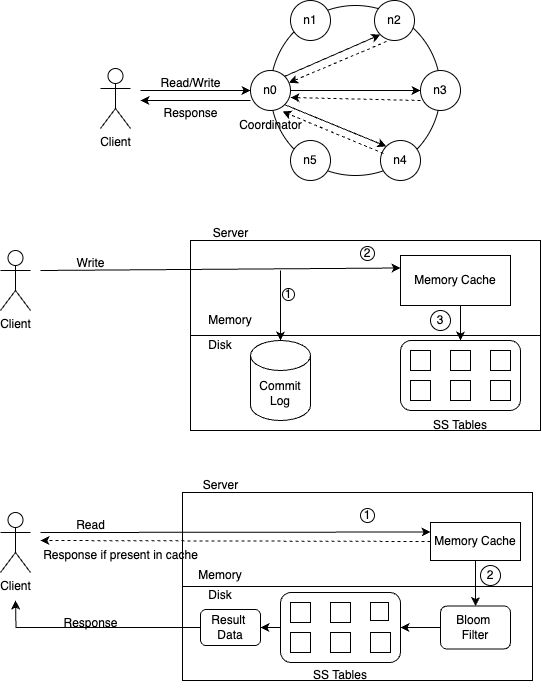

The diagram above was exported from draw.io. Its source (the exported page's mxGraphModel, read from the mxfile embedded in the PNG):
<mxGraphModel dx="1242" dy="734" grid="1" gridSize="10" guides="1" tooltips="1" connect="1" arrows="1" fold="1" page="1" pageScale="1" pageWidth="827" pageHeight="1169" math="0" shadow="0">
  <root>
    <mxCell id="0" />
    <mxCell id="1" parent="0" />
    <mxCell id="AyALMq71ctYXkgL4Ho7B-1" value="Client" style="shape=umlActor;verticalLabelPosition=bottom;verticalAlign=top;html=1;outlineConnect=0;" parent="1" vertex="1">
      <mxGeometry x="220" y="258" width="30" height="60" as="geometry" />
    </mxCell>
    <mxCell id="AyALMq71ctYXkgL4Ho7B-3" value="" style="ellipse;whiteSpace=wrap;html=1;aspect=fixed;" parent="1" vertex="1">
      <mxGeometry x="390" y="195" width="170" height="170" as="geometry" />
    </mxCell>
    <mxCell id="AyALMq71ctYXkgL4Ho7B-27" style="edgeStyle=orthogonalEdgeStyle;rounded=0;orthogonalLoop=1;jettySize=auto;html=1;exitX=1;exitY=0.5;exitDx=0;exitDy=0;" parent="1" source="AyALMq71ctYXkgL4Ho7B-4" target="AyALMq71ctYXkgL4Ho7B-8" edge="1">
      <mxGeometry relative="1" as="geometry" />
    </mxCell>
    <mxCell id="AyALMq71ctYXkgL4Ho7B-4" value="n0" style="ellipse;whiteSpace=wrap;html=1;aspect=fixed;" parent="1" vertex="1">
      <mxGeometry x="370" y="260" width="40" height="40" as="geometry" />
    </mxCell>
    <mxCell id="AyALMq71ctYXkgL4Ho7B-8" value="n3" style="ellipse;whiteSpace=wrap;html=1;aspect=fixed;" parent="1" vertex="1">
      <mxGeometry x="540" y="260" width="40" height="40" as="geometry" />
    </mxCell>
    <mxCell id="AyALMq71ctYXkgL4Ho7B-9" value="n2" style="ellipse;whiteSpace=wrap;html=1;aspect=fixed;" parent="1" vertex="1">
      <mxGeometry x="494" y="190" width="40" height="40" as="geometry" />
    </mxCell>
    <mxCell id="AyALMq71ctYXkgL4Ho7B-10" value="n1" style="ellipse;whiteSpace=wrap;html=1;aspect=fixed;" parent="1" vertex="1">
      <mxGeometry x="410" y="190" width="40" height="40" as="geometry" />
    </mxCell>
    <mxCell id="AyALMq71ctYXkgL4Ho7B-11" value="n5" style="ellipse;whiteSpace=wrap;html=1;aspect=fixed;" parent="1" vertex="1">
      <mxGeometry x="410" y="330" width="40" height="40" as="geometry" />
    </mxCell>
    <mxCell id="AyALMq71ctYXkgL4Ho7B-12" value="n4" style="ellipse;whiteSpace=wrap;html=1;aspect=fixed;" parent="1" vertex="1">
      <mxGeometry x="500" y="330" width="40" height="40" as="geometry" />
    </mxCell>
    <mxCell id="AyALMq71ctYXkgL4Ho7B-13" value="" style="endArrow=classic;html=1;rounded=0;entryX=0;entryY=0.5;entryDx=0;entryDy=0;" parent="1" target="AyALMq71ctYXkgL4Ho7B-4" edge="1">
      <mxGeometry width="50" height="50" relative="1" as="geometry">
        <mxPoint x="260" y="280" as="sourcePoint" />
        <mxPoint x="540" y="440" as="targetPoint" />
      </mxGeometry>
    </mxCell>
    <mxCell id="AyALMq71ctYXkgL4Ho7B-14" value="Coordinator" style="text;html=1;align=center;verticalAlign=middle;resizable=0;points=[];autosize=1;strokeColor=none;fillColor=none;" parent="1" vertex="1">
      <mxGeometry x="345" y="300" width="90" height="30" as="geometry" />
    </mxCell>
    <mxCell id="AyALMq71ctYXkgL4Ho7B-21" value="" style="endArrow=classic;html=1;rounded=0;exitX=0;exitY=0.75;exitDx=0;exitDy=0;exitPerimeter=0;" parent="1" source="AyALMq71ctYXkgL4Ho7B-4" edge="1">
      <mxGeometry width="50" height="50" relative="1" as="geometry">
        <mxPoint x="490" y="490" as="sourcePoint" />
        <mxPoint x="260" y="290" as="targetPoint" />
      </mxGeometry>
    </mxCell>
    <mxCell id="AyALMq71ctYXkgL4Ho7B-23" value="Read/Write" style="text;html=1;align=center;verticalAlign=middle;resizable=0;points=[];autosize=1;strokeColor=none;fillColor=none;" parent="1" vertex="1">
      <mxGeometry x="270" y="258" width="80" height="30" as="geometry" />
    </mxCell>
    <mxCell id="AyALMq71ctYXkgL4Ho7B-26" value="Response" style="text;html=1;align=center;verticalAlign=middle;resizable=0;points=[];autosize=1;strokeColor=none;fillColor=none;" parent="1" vertex="1">
      <mxGeometry x="270" y="288" width="80" height="30" as="geometry" />
    </mxCell>
    <mxCell id="AyALMq71ctYXkgL4Ho7B-29" value="" style="endArrow=classic;html=1;rounded=0;exitX=1;exitY=0;exitDx=0;exitDy=0;entryX=0;entryY=1;entryDx=0;entryDy=0;" parent="1" source="AyALMq71ctYXkgL4Ho7B-4" target="AyALMq71ctYXkgL4Ho7B-9" edge="1">
      <mxGeometry width="50" height="50" relative="1" as="geometry">
        <mxPoint x="490" y="490" as="sourcePoint" />
        <mxPoint x="540" y="440" as="targetPoint" />
      </mxGeometry>
    </mxCell>
    <mxCell id="AyALMq71ctYXkgL4Ho7B-30" value="" style="endArrow=classic;html=1;rounded=0;exitX=1;exitY=1;exitDx=0;exitDy=0;entryX=0;entryY=0;entryDx=0;entryDy=0;" parent="1" source="AyALMq71ctYXkgL4Ho7B-4" target="AyALMq71ctYXkgL4Ho7B-12" edge="1">
      <mxGeometry width="50" height="50" relative="1" as="geometry">
        <mxPoint x="490" y="490" as="sourcePoint" />
        <mxPoint x="540" y="440" as="targetPoint" />
      </mxGeometry>
    </mxCell>
    <mxCell id="AyALMq71ctYXkgL4Ho7B-31" value="" style="html=1;labelBackgroundColor=#ffffff;startArrow=none;startFill=0;startSize=6;endArrow=classic;endFill=1;endSize=6;jettySize=auto;orthogonalLoop=1;strokeWidth=1;dashed=1;fontSize=14;rounded=0;exitX=0.3;exitY=1.025;exitDx=0;exitDy=0;exitPerimeter=0;" parent="1" source="AyALMq71ctYXkgL4Ho7B-9" target="AyALMq71ctYXkgL4Ho7B-4" edge="1">
      <mxGeometry width="60" height="60" relative="1" as="geometry">
        <mxPoint x="480" y="500" as="sourcePoint" />
        <mxPoint x="540" y="440" as="targetPoint" />
      </mxGeometry>
    </mxCell>
    <mxCell id="AyALMq71ctYXkgL4Ho7B-32" value="" style="html=1;labelBackgroundColor=#ffffff;startArrow=none;startFill=0;startSize=6;endArrow=classic;endFill=1;endSize=6;jettySize=auto;orthogonalLoop=1;strokeWidth=1;dashed=1;fontSize=14;rounded=0;exitX=0;exitY=0.75;exitDx=0;exitDy=0;exitPerimeter=0;entryX=1;entryY=0.675;entryDx=0;entryDy=0;entryPerimeter=0;" parent="1" source="AyALMq71ctYXkgL4Ho7B-8" target="AyALMq71ctYXkgL4Ho7B-4" edge="1">
      <mxGeometry width="60" height="60" relative="1" as="geometry">
        <mxPoint x="516" y="241" as="sourcePoint" />
        <mxPoint x="418" y="282" as="targetPoint" />
      </mxGeometry>
    </mxCell>
    <mxCell id="AyALMq71ctYXkgL4Ho7B-33" value="" style="html=1;labelBackgroundColor=#ffffff;startArrow=none;startFill=0;startSize=6;endArrow=classic;endFill=1;endSize=6;jettySize=auto;orthogonalLoop=1;strokeWidth=1;dashed=1;fontSize=14;rounded=0;exitX=0.075;exitY=0.325;exitDx=0;exitDy=0;exitPerimeter=0;entryX=0.633;entryY=0.033;entryDx=0;entryDy=0;entryPerimeter=0;" parent="1" source="AyALMq71ctYXkgL4Ho7B-12" target="AyALMq71ctYXkgL4Ho7B-14" edge="1">
      <mxGeometry width="60" height="60" relative="1" as="geometry">
        <mxPoint x="526" y="251" as="sourcePoint" />
        <mxPoint x="428" y="292" as="targetPoint" />
      </mxGeometry>
    </mxCell>
    <mxCell id="AyALMq71ctYXkgL4Ho7B-35" value="Client" style="shape=umlActor;verticalLabelPosition=bottom;verticalAlign=top;html=1;outlineConnect=0;" parent="1" vertex="1">
      <mxGeometry x="120" y="440" width="30" height="60" as="geometry" />
    </mxCell>
    <mxCell id="AyALMq71ctYXkgL4Ho7B-37" value="" style="rounded=0;whiteSpace=wrap;html=1;" parent="1" vertex="1">
      <mxGeometry x="310" y="430" width="350" height="190" as="geometry" />
    </mxCell>
    <mxCell id="AyALMq71ctYXkgL4Ho7B-36" value="" style="endArrow=classic;html=1;rounded=0;entryX=0;entryY=0.25;entryDx=0;entryDy=0;" parent="1" target="AyALMq71ctYXkgL4Ho7B-41" edge="1">
      <mxGeometry width="50" height="50" relative="1" as="geometry">
        <mxPoint x="160" y="460" as="sourcePoint" />
        <mxPoint x="310" y="460" as="targetPoint" />
      </mxGeometry>
    </mxCell>
    <mxCell id="AyALMq71ctYXkgL4Ho7B-38" value="" style="endArrow=none;html=1;rounded=0;exitX=0;exitY=0.5;exitDx=0;exitDy=0;entryX=1;entryY=0.5;entryDx=0;entryDy=0;" parent="1" source="AyALMq71ctYXkgL4Ho7B-37" target="AyALMq71ctYXkgL4Ho7B-37" edge="1">
      <mxGeometry width="50" height="50" relative="1" as="geometry">
        <mxPoint x="390" y="400" as="sourcePoint" />
        <mxPoint x="440" y="350" as="targetPoint" />
      </mxGeometry>
    </mxCell>
    <mxCell id="AyALMq71ctYXkgL4Ho7B-39" value="Server" style="text;html=1;align=center;verticalAlign=middle;resizable=0;points=[];autosize=1;strokeColor=none;fillColor=none;" parent="1" vertex="1">
      <mxGeometry x="320" y="408" width="60" height="30" as="geometry" />
    </mxCell>
    <mxCell id="AyALMq71ctYXkgL4Ho7B-54" style="edgeStyle=orthogonalEdgeStyle;rounded=0;orthogonalLoop=1;jettySize=auto;html=1;exitX=0.5;exitY=1;exitDx=0;exitDy=0;entryX=0.5;entryY=0;entryDx=0;entryDy=0;" parent="1" source="AyALMq71ctYXkgL4Ho7B-41" target="AyALMq71ctYXkgL4Ho7B-44" edge="1">
      <mxGeometry relative="1" as="geometry" />
    </mxCell>
    <mxCell id="AyALMq71ctYXkgL4Ho7B-41" value="Memory Cache" style="rounded=0;whiteSpace=wrap;html=1;" parent="1" vertex="1">
      <mxGeometry x="520" y="445" width="110" height="50" as="geometry" />
    </mxCell>
    <mxCell id="AyALMq71ctYXkgL4Ho7B-42" value="Commit Log" style="shape=cylinder3;whiteSpace=wrap;html=1;boundedLbl=1;backgroundOutline=1;size=15;" parent="1" vertex="1">
      <mxGeometry x="370" y="530" width="60" height="80" as="geometry" />
    </mxCell>
    <mxCell id="AyALMq71ctYXkgL4Ho7B-44" value="" style="rounded=1;whiteSpace=wrap;html=1;" parent="1" vertex="1">
      <mxGeometry x="520" y="530" width="120" height="70" as="geometry" />
    </mxCell>
    <mxCell id="AyALMq71ctYXkgL4Ho7B-45" value="" style="whiteSpace=wrap;html=1;aspect=fixed;" parent="1" vertex="1">
      <mxGeometry x="530" y="540" width="20" height="20" as="geometry" />
    </mxCell>
    <mxCell id="AyALMq71ctYXkgL4Ho7B-47" value="" style="whiteSpace=wrap;html=1;aspect=fixed;" parent="1" vertex="1">
      <mxGeometry x="530" y="570" width="20" height="20" as="geometry" />
    </mxCell>
    <mxCell id="AyALMq71ctYXkgL4Ho7B-48" value="" style="whiteSpace=wrap;html=1;aspect=fixed;" parent="1" vertex="1">
      <mxGeometry x="570" y="570" width="20" height="20" as="geometry" />
    </mxCell>
    <mxCell id="AyALMq71ctYXkgL4Ho7B-49" value="" style="whiteSpace=wrap;html=1;aspect=fixed;" parent="1" vertex="1">
      <mxGeometry x="610" y="570" width="20" height="20" as="geometry" />
    </mxCell>
    <mxCell id="AyALMq71ctYXkgL4Ho7B-50" value="" style="whiteSpace=wrap;html=1;aspect=fixed;" parent="1" vertex="1">
      <mxGeometry x="570" y="540" width="20" height="20" as="geometry" />
    </mxCell>
    <mxCell id="AyALMq71ctYXkgL4Ho7B-51" value="" style="whiteSpace=wrap;html=1;aspect=fixed;" parent="1" vertex="1">
      <mxGeometry x="610" y="540" width="20" height="20" as="geometry" />
    </mxCell>
    <mxCell id="AyALMq71ctYXkgL4Ho7B-53" value="" style="endArrow=classic;html=1;rounded=0;entryX=0.5;entryY=0;entryDx=0;entryDy=0;entryPerimeter=0;" parent="1" target="AyALMq71ctYXkgL4Ho7B-42" edge="1">
      <mxGeometry width="50" height="50" relative="1" as="geometry">
        <mxPoint x="400" y="460" as="sourcePoint" />
        <mxPoint x="440" y="350" as="targetPoint" />
      </mxGeometry>
    </mxCell>
    <mxCell id="AyALMq71ctYXkgL4Ho7B-52" value="SS Tables" style="text;html=1;align=center;verticalAlign=middle;whiteSpace=wrap;rounded=0;" parent="1" vertex="1">
      <mxGeometry x="550" y="600" width="60" height="30" as="geometry" />
    </mxCell>
    <mxCell id="AyALMq71ctYXkgL4Ho7B-55" value="Memory" style="text;html=1;align=center;verticalAlign=middle;whiteSpace=wrap;rounded=0;" parent="1" vertex="1">
      <mxGeometry x="320" y="495" width="60" height="30" as="geometry" />
    </mxCell>
    <mxCell id="AyALMq71ctYXkgL4Ho7B-56" value="Disk" style="text;html=1;align=center;verticalAlign=middle;whiteSpace=wrap;rounded=0;" parent="1" vertex="1">
      <mxGeometry x="310" y="520" width="60" height="30" as="geometry" />
    </mxCell>
    <mxCell id="AyALMq71ctYXkgL4Ho7B-58" value="Write" style="text;html=1;align=center;verticalAlign=middle;resizable=0;points=[];autosize=1;strokeColor=none;fillColor=none;" parent="1" vertex="1">
      <mxGeometry x="185" y="438" width="50" height="30" as="geometry" />
    </mxCell>
    <mxCell id="AyALMq71ctYXkgL4Ho7B-59" value="3" style="ellipse;whiteSpace=wrap;html=1;aspect=fixed;" parent="1" vertex="1">
      <mxGeometry x="550" y="500" width="20" height="20" as="geometry" />
    </mxCell>
    <mxCell id="AyALMq71ctYXkgL4Ho7B-60" value="1" style="ellipse;whiteSpace=wrap;html=1;aspect=fixed;" parent="1" vertex="1">
      <mxGeometry x="402" y="478" width="12" height="12" as="geometry" />
    </mxCell>
    <mxCell id="AyALMq71ctYXkgL4Ho7B-61" value="2" style="ellipse;whiteSpace=wrap;html=1;aspect=fixed;" parent="1" vertex="1">
      <mxGeometry x="480" y="436" width="14" height="14" as="geometry" />
    </mxCell>
    <mxCell id="AyALMq71ctYXkgL4Ho7B-64" value="Client" style="shape=umlActor;verticalLabelPosition=bottom;verticalAlign=top;html=1;outlineConnect=0;" parent="1" vertex="1">
      <mxGeometry x="120" y="702" width="30" height="60" as="geometry" />
    </mxCell>
    <mxCell id="AyALMq71ctYXkgL4Ho7B-65" value="" style="rounded=0;whiteSpace=wrap;html=1;" parent="1" vertex="1">
      <mxGeometry x="302" y="682" width="350" height="188" as="geometry" />
    </mxCell>
    <mxCell id="AyALMq71ctYXkgL4Ho7B-66" value="" style="endArrow=classic;html=1;rounded=0;entryX=0;entryY=0.25;entryDx=0;entryDy=0;" parent="1" target="AyALMq71ctYXkgL4Ho7B-70" edge="1">
      <mxGeometry width="50" height="50" relative="1" as="geometry">
        <mxPoint x="160" y="722" as="sourcePoint" />
        <mxPoint x="310" y="722" as="targetPoint" />
      </mxGeometry>
    </mxCell>
    <mxCell id="AyALMq71ctYXkgL4Ho7B-68" value="Server" style="text;html=1;align=center;verticalAlign=middle;resizable=0;points=[];autosize=1;strokeColor=none;fillColor=none;" parent="1" vertex="1">
      <mxGeometry x="310" y="660" width="60" height="30" as="geometry" />
    </mxCell>
    <mxCell id="AyALMq71ctYXkgL4Ho7B-89" style="edgeStyle=orthogonalEdgeStyle;rounded=0;orthogonalLoop=1;jettySize=auto;html=1;exitX=0.5;exitY=1;exitDx=0;exitDy=0;" parent="1" source="AyALMq71ctYXkgL4Ho7B-70" target="AyALMq71ctYXkgL4Ho7B-87" edge="1">
      <mxGeometry relative="1" as="geometry" />
    </mxCell>
    <mxCell id="AyALMq71ctYXkgL4Ho7B-70" value="Memory Cache" style="rounded=0;whiteSpace=wrap;html=1;" parent="1" vertex="1">
      <mxGeometry x="550" y="712" width="90" height="38" as="geometry" />
    </mxCell>
    <mxCell id="AyALMq71ctYXkgL4Ho7B-95" style="edgeStyle=orthogonalEdgeStyle;rounded=0;orthogonalLoop=1;jettySize=auto;html=1;exitX=0;exitY=0.5;exitDx=0;exitDy=0;entryX=1;entryY=0.5;entryDx=0;entryDy=0;" parent="1" source="AyALMq71ctYXkgL4Ho7B-72" target="AyALMq71ctYXkgL4Ho7B-88" edge="1">
      <mxGeometry relative="1" as="geometry" />
    </mxCell>
    <mxCell id="AyALMq71ctYXkgL4Ho7B-72" value="" style="rounded=1;whiteSpace=wrap;html=1;" parent="1" vertex="1">
      <mxGeometry x="400" y="782" width="120" height="70" as="geometry" />
    </mxCell>
    <mxCell id="AyALMq71ctYXkgL4Ho7B-73" value="" style="whiteSpace=wrap;html=1;aspect=fixed;" parent="1" vertex="1">
      <mxGeometry x="410" y="792" width="20" height="20" as="geometry" />
    </mxCell>
    <mxCell id="AyALMq71ctYXkgL4Ho7B-74" value="" style="whiteSpace=wrap;html=1;aspect=fixed;" parent="1" vertex="1">
      <mxGeometry x="410" y="822" width="20" height="20" as="geometry" />
    </mxCell>
    <mxCell id="AyALMq71ctYXkgL4Ho7B-75" value="" style="whiteSpace=wrap;html=1;aspect=fixed;" parent="1" vertex="1">
      <mxGeometry x="450" y="822" width="20" height="20" as="geometry" />
    </mxCell>
    <mxCell id="AyALMq71ctYXkgL4Ho7B-76" value="" style="whiteSpace=wrap;html=1;aspect=fixed;" parent="1" vertex="1">
      <mxGeometry x="490" y="822" width="20" height="20" as="geometry" />
    </mxCell>
    <mxCell id="AyALMq71ctYXkgL4Ho7B-77" value="" style="whiteSpace=wrap;html=1;aspect=fixed;" parent="1" vertex="1">
      <mxGeometry x="450" y="792" width="20" height="20" as="geometry" />
    </mxCell>
    <mxCell id="AyALMq71ctYXkgL4Ho7B-78" value="" style="whiteSpace=wrap;html=1;aspect=fixed;" parent="1" vertex="1">
      <mxGeometry x="490" y="792" width="18" height="18" as="geometry" />
    </mxCell>
    <mxCell id="AyALMq71ctYXkgL4Ho7B-80" value="SS Tables" style="text;html=1;align=center;verticalAlign=middle;whiteSpace=wrap;rounded=0;" parent="1" vertex="1">
      <mxGeometry x="430" y="850" width="60" height="30" as="geometry" />
    </mxCell>
    <mxCell id="AyALMq71ctYXkgL4Ho7B-81" value="Memory" style="text;html=1;align=center;verticalAlign=middle;whiteSpace=wrap;rounded=0;" parent="1" vertex="1">
      <mxGeometry x="310" y="750" width="60" height="30" as="geometry" />
    </mxCell>
    <mxCell id="AyALMq71ctYXkgL4Ho7B-82" value="Disk" style="text;html=1;align=center;verticalAlign=middle;whiteSpace=wrap;rounded=0;" parent="1" vertex="1">
      <mxGeometry x="310" y="770" width="60" height="30" as="geometry" />
    </mxCell>
    <mxCell id="AyALMq71ctYXkgL4Ho7B-83" value="Read" style="text;html=1;align=center;verticalAlign=middle;resizable=0;points=[];autosize=1;strokeColor=none;fillColor=none;" parent="1" vertex="1">
      <mxGeometry x="185" y="700" width="50" height="30" as="geometry" />
    </mxCell>
    <mxCell id="AyALMq71ctYXkgL4Ho7B-86" value="1" style="ellipse;whiteSpace=wrap;html=1;aspect=fixed;" parent="1" vertex="1">
      <mxGeometry x="480" y="698" width="14" height="14" as="geometry" />
    </mxCell>
    <mxCell id="AyALMq71ctYXkgL4Ho7B-91" style="edgeStyle=orthogonalEdgeStyle;rounded=0;orthogonalLoop=1;jettySize=auto;html=1;exitX=0;exitY=0.5;exitDx=0;exitDy=0;entryX=1;entryY=0.5;entryDx=0;entryDy=0;" parent="1" source="AyALMq71ctYXkgL4Ho7B-87" target="AyALMq71ctYXkgL4Ho7B-72" edge="1">
      <mxGeometry relative="1" as="geometry" />
    </mxCell>
    <mxCell id="AyALMq71ctYXkgL4Ho7B-87" value="Bloom&amp;nbsp;&lt;div&gt;Filter&lt;/div&gt;" style="rounded=1;whiteSpace=wrap;html=1;" parent="1" vertex="1">
      <mxGeometry x="560" y="795.5" width="70" height="43" as="geometry" />
    </mxCell>
    <mxCell id="AyALMq71ctYXkgL4Ho7B-96" style="edgeStyle=orthogonalEdgeStyle;rounded=0;orthogonalLoop=1;jettySize=auto;html=1;exitX=0;exitY=0.5;exitDx=0;exitDy=0;" parent="1" source="AyALMq71ctYXkgL4Ho7B-88" edge="1">
      <mxGeometry relative="1" as="geometry">
        <mxPoint x="135" y="790" as="targetPoint" />
      </mxGeometry>
    </mxCell>
    <mxCell id="AyALMq71ctYXkgL4Ho7B-88" value="Result&amp;nbsp;&lt;div&gt;Data&lt;/div&gt;" style="rounded=1;whiteSpace=wrap;html=1;" parent="1" vertex="1">
      <mxGeometry x="320" y="799" width="60" height="36" as="geometry" />
    </mxCell>
    <mxCell id="AyALMq71ctYXkgL4Ho7B-84" value="2" style="ellipse;whiteSpace=wrap;html=1;aspect=fixed;" parent="1" vertex="1">
      <mxGeometry x="600" y="755" width="20" height="20" as="geometry" />
    </mxCell>
    <mxCell id="AyALMq71ctYXkgL4Ho7B-97" value="Response" style="text;html=1;align=center;verticalAlign=middle;resizable=0;points=[];autosize=1;strokeColor=none;fillColor=none;" parent="1" vertex="1">
      <mxGeometry x="170" y="798" width="80" height="30" as="geometry" />
    </mxCell>
    <mxCell id="AyALMq71ctYXkgL4Ho7B-98" value="" style="html=1;labelBackgroundColor=#ffffff;startArrow=none;startFill=0;startSize=6;endArrow=classic;endFill=1;endSize=6;jettySize=auto;orthogonalLoop=1;strokeWidth=1;dashed=1;fontSize=14;rounded=0;exitX=0;exitY=0.5;exitDx=0;exitDy=0;" parent="1" source="AyALMq71ctYXkgL4Ho7B-70" edge="1">
      <mxGeometry width="60" height="60" relative="1" as="geometry">
        <mxPoint x="370" y="690" as="sourcePoint" />
        <mxPoint x="160" y="730" as="targetPoint" />
      </mxGeometry>
    </mxCell>
    <mxCell id="AyALMq71ctYXkgL4Ho7B-99" value="Response if present in cache" style="text;html=1;align=center;verticalAlign=middle;resizable=0;points=[];autosize=1;strokeColor=none;fillColor=none;" parent="1" vertex="1">
      <mxGeometry x="150" y="730" width="180" height="30" as="geometry" />
    </mxCell>
    <mxCell id="xl19N4ocCl9j9iOmSbk9-3" value="" style="endArrow=none;html=1;rounded=0;exitX=0;exitY=0.5;exitDx=0;exitDy=0;entryX=1;entryY=0.5;entryDx=0;entryDy=0;" edge="1" parent="1" source="AyALMq71ctYXkgL4Ho7B-65" target="AyALMq71ctYXkgL4Ho7B-65">
      <mxGeometry width="50" height="50" relative="1" as="geometry">
        <mxPoint x="390" y="600" as="sourcePoint" />
        <mxPoint x="440" y="550" as="targetPoint" />
      </mxGeometry>
    </mxCell>
  </root>
</mxGraphModel>